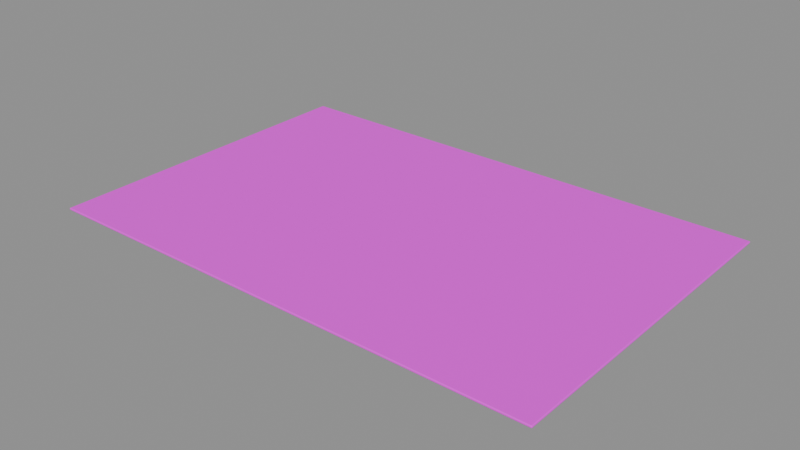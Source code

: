 # Source: roof.blend  (saved by Blender 4.5.87; exported with 4.5.12 LTS)
import bpy
from mathutils import Matrix  # noqa: F401  (used for matrix-valued properties, if any)

bpy.ops.wm.read_factory_settings(use_empty=True)
scene = bpy.context.scene
scene.name = '组件_roof'

# ---- collections
col_02______roof = bpy.data.collections.new('02_游戏输出_roof'); scene.collection.children.link(col_02______roof)

# ---- images (referenced by path relative to the original .blend; pixels are not part of the script)
import os
ASSET_DIR = os.environ.get("B2B_ASSET_DIR", "")  # directory of the original .blend (textures are referenced by path, not embedded)
HERE = os.path.dirname(os.path.abspath(__file__))  # packed textures are extracted next to this script under _unpacked/

def load_image(name, relpath, width, height, colorspace="sRGB"):
    """Load a texture the original file referenced (path relative to the .blend, or extracted next to this script)."""
    p = next((c for c in (os.path.join(HERE, relpath), os.path.join(ASSET_DIR, relpath)) if relpath and os.path.exists(c)), "")
    if p:
        img = bpy.data.images.load(p, check_existing=True)
        img.name = name
    else:  # same state as the original file: an image datablock whose file is absent (Cycles renders it pink)
        img = bpy.data.images.new(name, width, height)
        img.source = "FILE"
        img.filepath = "//" + (relpath or name)
    img.colorspace_settings.name = colorspace
    return img
img_sea_cabin_timber_8x8_512_png = load_image('sea_cabin_timber_8x8_512.png', 'sea_cabin_timber_8x8_512.png', 1024, 1024, 'sRGB')

# ---- materials (node trees are filled in below, after node groups)
mat_orf2_final_sea_matte = bpy.data.materials.new('ORF2_FINAL_SEA_Matte')

# ---- material node trees
mat_orf2_final_sea_matte.use_nodes = True; mat_orf2_final_sea_matte.node_tree.nodes.clear()
_N = mat_orf2_final_sea_matte.node_tree.nodes; _L = mat_orf2_final_sea_matte.node_tree.links
n0 = _N.new('ShaderNodeBsdfPrincipled'); n0.name = '原理化 BSDF'; n0.location = (0, 0)
n0.inputs[1].default_value = 0.02
n0.inputs[2].default_value = 0.72
n1 = _N.new('ShaderNodeOutputMaterial'); n1.name = '材质输出'; n1.location = (0, 0)
n2 = _N.new('ShaderNodeUVMap'); n2.name = 'UV 贴图'; n2.location = (0, 0)
n2.uv_map = 'PaletteUV'
n3 = _N.new('ShaderNodeTexImage'); n3.name = '图像纹理'; n3.location = (0, 0)
n3.image = img_sea_cabin_timber_8x8_512_png
n3.interpolation = 'Closest'
_L.new(n2.outputs[0], n3.inputs[0])
_L.new(n3.outputs[0], n0.inputs[0])
_L.new(n0.outputs[0], n1.inputs[0])
n1.is_active_output = True

# ---- meshes
me_orf2_roof_0_002 = bpy.data.meshes.new('ORF2_roof_0.002')
me_orf2_roof_0_002.from_pydata([(-24.0, -16.0, 0.0), (24.0, -16.0, 0.0), (24.0, 16.0, 0.0), (-24.0, 16.0, 0.0), (-24.0, -16.0, 0.2), (24.0, -16.0, 0.2), (24.0, 16.0, 0.2), (-24.0, 16.0, 0.2)], [], [(0, 3, 2, 1), (0, 1, 5, 4), (1, 2, 6, 5), (2, 3, 7, 6), (3, 0, 4, 7), (4, 5, 6, 7)])
_uv = me_orf2_roof_0_002.uv_layers.new(name='PaletteUV')
_uv.uv.foreach_set('vector', [0.4625, 0.9375, 0.4375, 0.9625, 0.4125, 0.9375, 0.4375, 0.9125, 0.4625, 0.9375, 0.4375, 0.9625, 0.4125, 0.9375, 0.4375, 0.9125, 0.4625, 0.9375, 0.4375, 0.9625, 0.4125, 0.9375, 0.4375, 0.9125, 0.4625, 0.9375, 0.4375, 0.9625, 0.4125, 0.9375, 0.4375, 0.9125, 0.4625, 0.9375, 0.4375, 0.9625, 0.4125, 0.9375, 0.4375, 0.9125, 0.5875, 0.5625, 0.5625, 0.5875, 0.5375, 0.5625, 0.5625, 0.5375])
me_orf2_roof_0_002.materials.append(mat_orf2_final_sea_matte)
me_orf2_roof_0_002.update()

# ---- objects
ob_orf2________0_001 = bpy.data.objects.new('ORF2_农场屋面基层_0.001', me_orf2_roof_0_002)

# ---- transforms, parenting, visibility, modifiers, constraints
ob_orf2________0_001.location = (0.0, 0.0, 0.0)
_m = ob_orf2________0_001.modifiers.new('实体柔边_三段', 'BEVEL')
_m.width = 0.09
_m.width_pct = 0.09
_m.segments = 3

# ---- collection membership
col_02______roof.objects.link(ob_orf2________0_001)

# ---- scene / render settings (as saved in the file)
scene.frame_start = 1; scene.frame_end = 250; scene.frame_set(1)
scene.render.engine = 'BLENDER_EEVEE_NEXT'
scene.render.image_settings.exr_codec = 'NONE'
scene.render.simplify_subdivision_render = 0
scene.render.simplify_child_particles_render = 0.0
scene.eevee.use_volume_custom_range = False
scene.eevee.use_fast_gi = False
scene.eevee.use_shadows = False
scene.view_settings.white_balance_temperature = 0.0
scene.view_settings.white_balance_tint = 0.0
scene.view_settings.white_balance_whitepoint = (2.97, 0.5193, -0.0414)
bpy.context.view_layer.update()

# ---- added for rendering (the .blend has no active camera and no usable light): camera, sun + grey world if the file has none
cam_auto = bpy.data.cameras.new('AutoCamera')
cam_auto.lens = 50.0
cam_auto.sensor_width = 36.0
cam_auto.clip_end = 1000.0
ob_auto_camera = bpy.data.objects.new('AutoCamera', cam_auto)
scene.collection.objects.link(ob_auto_camera)
ob_auto_camera.location = (53.3754, -64.0505, 42.8003)
ob_auto_camera.rotation_euler = (1.09748, -7.21219e-08, 0.694738)
scene.camera = ob_auto_camera
light_auto_sun = bpy.data.lights.new('AutoSun', 'SUN')
light_auto_sun.energy = 3.0
light_auto_sun.angle = 0.0523599
ob_auto_sun = bpy.data.objects.new('AutoSun', light_auto_sun)
scene.collection.objects.link(ob_auto_sun)
ob_auto_sun.rotation_euler = (0.872665, 0.174533, 0.523599)
if scene.world is None:
    world_auto = bpy.data.worlds.new('AutoWorld')
    world_auto.color = (0.3, 0.3, 0.3)
    scene.world = world_auto
bpy.context.view_layer.update()
